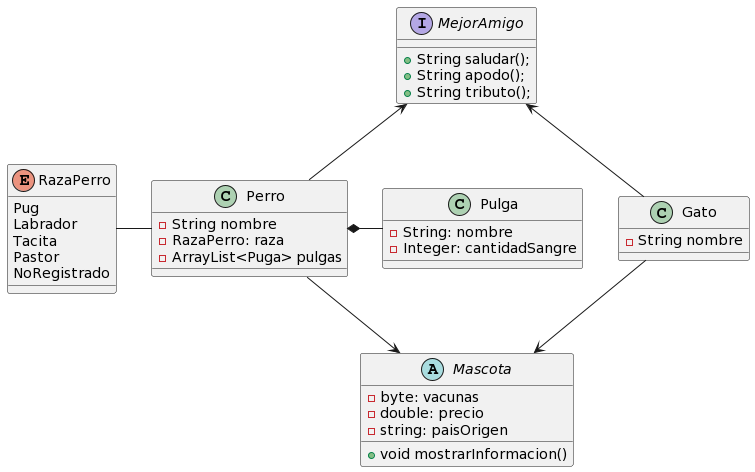

The diagram above was rendered by PlantUML. Its source (embedded in the PNG):
@startuml
abstract Mascota{
    -byte: vacunas
    -double: precio
    -string: paisOrigen
    +void mostrarInformacion()
}

class Perro{
    -String nombre
    -RazaPerro: raza
    -ArrayList<Puga> pulgas
}

class Gato{
    -String nombre

}

enum RazaPerro {
    Pug
    Labrador
    Tacita
    Pastor
    NoRegistrado
}

class Pulga{
    -String: nombre
    -Integer: cantidadSangre
}

interface MejorAmigo{
    +String saludar();
    +String apodo();
    +String tributo();
}


Mascota <-up- Perro
Mascota <-up- Gato
Perro -left- RazaPerro
MejorAmigo <-down- Perro
MejorAmigo <-down- Gato
Perro *-right- Pulga
@enduml